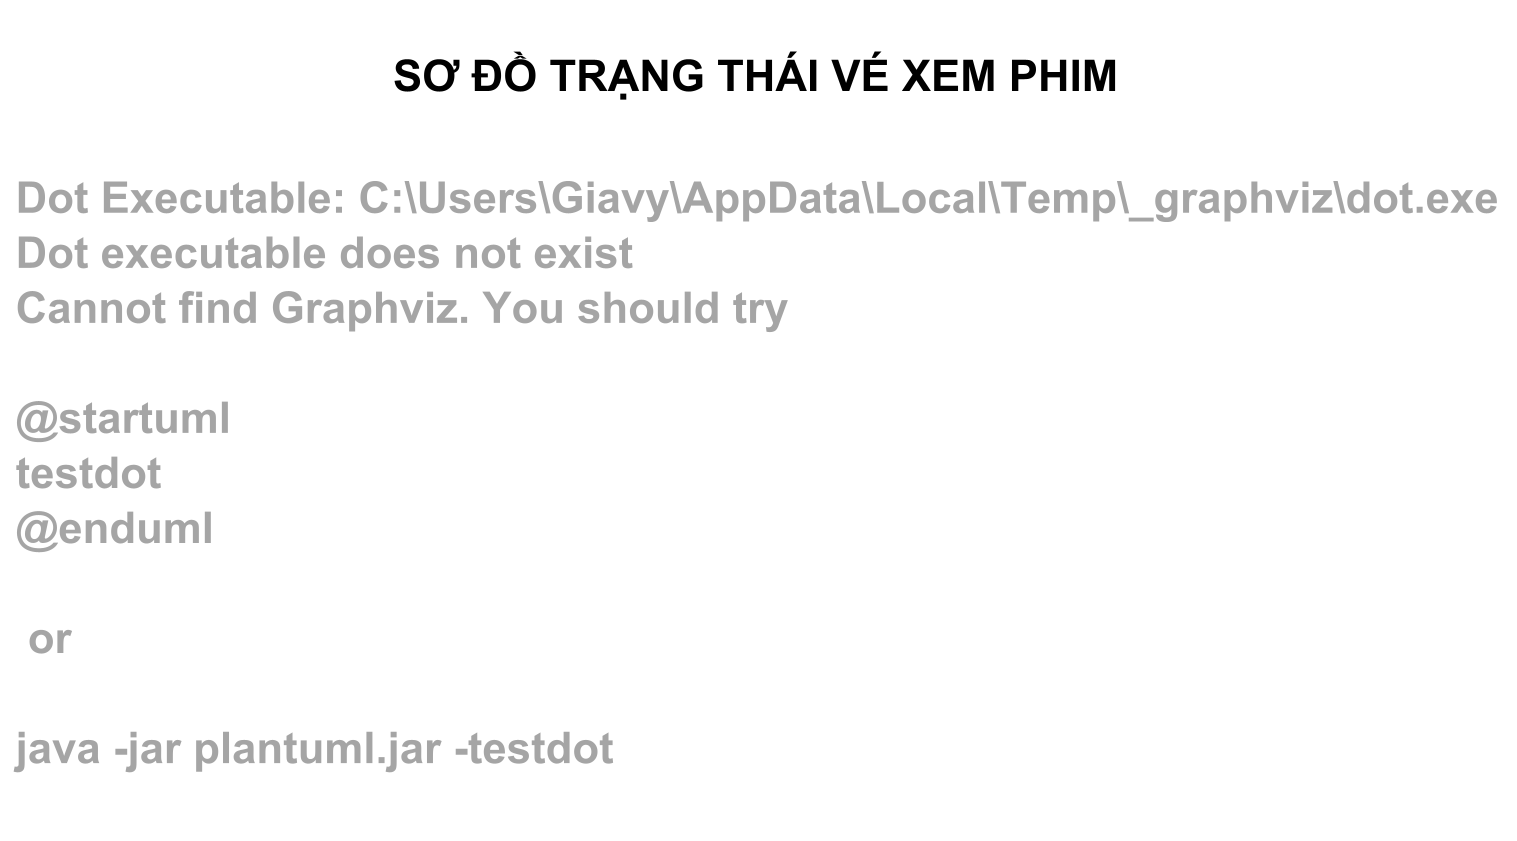

The diagram above was rendered by PlantUML. Its source (embedded in the PNG):
@startuml state_ticket
skinparamlocked dpi 300
skinparam monochrome true
skinparam style strictuml
skinparam shadowing false
skinparam defaultFontName Arial
skinparam defaultFontSize 12
skinparam roundCorner 8
skinparam padding 6
skinparam nodesep 60
skinparam ranksep 65
skinparam ArrowThickness 1.2
skinparam state {
    BorderThickness 1.5
    AttributeFontSize 11
}
skinparam note {
    BorderThickness 1
    FontSize 11
}
hide empty description

title SƠ ĐỒ TRẠNG THÁI VÉ XEM PHIM

state "Hợp lệ\n(Valid)" as HOP_LE {
}
HOP_LE : entry / Phát hành sau khi thanh toán Thành công; sinh mã QR ký số bảo mật
HOP_LE : do / Sẵn sàng cho soát vé vào rạp hoặc tiếp nhận yêu cầu hủy hợp lệ

state "Đã sử dụng\n(Used)" as DA_SU_DUNG {
}
DA_SU_DUNG : entry / Ghi nhận thời điểm vào rạp; khóa bất biến thao tác hủy vé

state "Đã hủy\n(Cancelled)" as DA_HUY {
}
DA_HUY : entry / Lưu lý do hủy và giải phóng ghế tương ứng về Ghế trống (EMPTY)

state KiemTraHuy <<choice>>

[*] --> HOP_LE : Thanh toán trực tuyến hoặc tại quầy thành công\n[Ghế chưa có vé hiệu lực khác]\n/ Tạo bản ghi vé với giá niêm yết và trạng thái Hợp lệ

HOP_LE --> DA_SU_DUNG : Nhân viên hoặc Quản trị viên quét soát vé vào rạp\n[Vé đang Hợp lệ]\n/ Xác nhận khách đã vào phòng chiếu

HOP_LE --> KiemTraHuy : Yêu cầu hủy hoặc xử lý sự cố vé\n[Vé đang Hợp lệ, chưa sử dụng và chưa hủy]

KiemTraHuy --> DA_HUY : [Khách tự hủy trước giờ chiếu >= 2 giờ]\n/ Giải phóng ghế, cấp phiếu giảm giá 50% (hạn 30 ngày)\nvà gửi thư điện tử thông báo

KiemTraHuy --> DA_HUY : [Nhân viên hoặc Quản trị viên ép hủy sự cố]\n/ Giải phóng ghế; hoàn 100% tiền mặt (lập phiếu chi, gửi email\nsendTicketCancelledCashRefund) hoặc cấp phiếu giảm giá 100%;\nchuyển giao dịch sang Đã hoàn tiền nếu hủy hết vé trong đơn

KiemTraHuy --> DA_HUY : [Quản trị viên xóa/đóng suất chiếu đã có vé]\n/ Hủy hàng loạt vé Hợp lệ (giữ nguyên vé Đã sử dụng),\nghi nhận tổng tiền cần hoàn 100% và gửi email thông báo\nhoàn tiền mặt (sendTicketCancelledCashRefund)

DA_SU_DUNG --> [*] : Hoàn tất phục vụ khách hàng xem phim
DA_HUY --> [*] : Hoàn tất xử lý hủy vé và lưu vết kiểm soát

note as GhiChu
  <b>QUY TẮC VÒNG ĐỜI VÉ THEO MÃ NGUỒN THỰC TẾ:</b>
  1. Vé chỉ được tạo trong cơ sở dữ liệu sau khi thanh toán đạt trạng thái <b>Thành công (Success)</b>; không có trạng thái chờ thanh toán trên bảng vé.
  2. Vé <b>Đã sử dụng (Used)</b> bị khóa bất biến, tuyệt đối không thể hủy hoặc hoàn trả dưới mọi hình thức.
  3. Cả 3 luồng hủy đều chuyển chung về trạng thái <b>Đã hủy (Cancelled)</b>; phương án bồi hoàn (phiếu giảm giá 50%, phiếu 100% hoặc tiền mặt 100%) được lưu trong lý do hủy và nhật ký phản hồi.
end note

DA_SU_DUNG -[hidden]-> GhiChu
DA_HUY -[hidden]-> GhiChu

@enduml